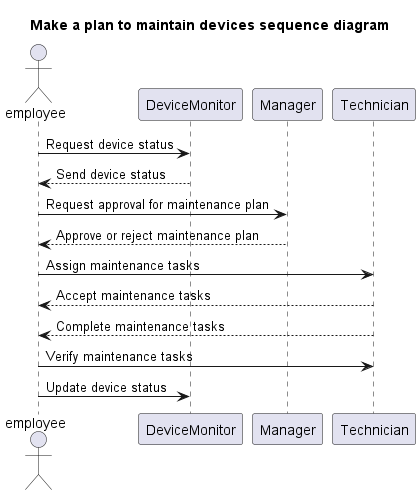

The diagram above was rendered by PlantUML. Its source (embedded in the PNG):
@startuml
title Make a plan to maintain devices sequence diagram

Actor employee
participant DeviceMonitor
participant Manager
participant Technician

employee -> DeviceMonitor : Request device status
DeviceMonitor --> employee : Send device status
employee -> Manager : Request approval for maintenance plan
Manager --> employee : Approve or reject maintenance plan
employee -> Technician : Assign maintenance tasks
Technician --> employee : Accept maintenance tasks
Technician --> employee : Complete maintenance tasks
employee -> Technician : Verify maintenance tasks
employee -> DeviceMonitor : Update device status

@enduml